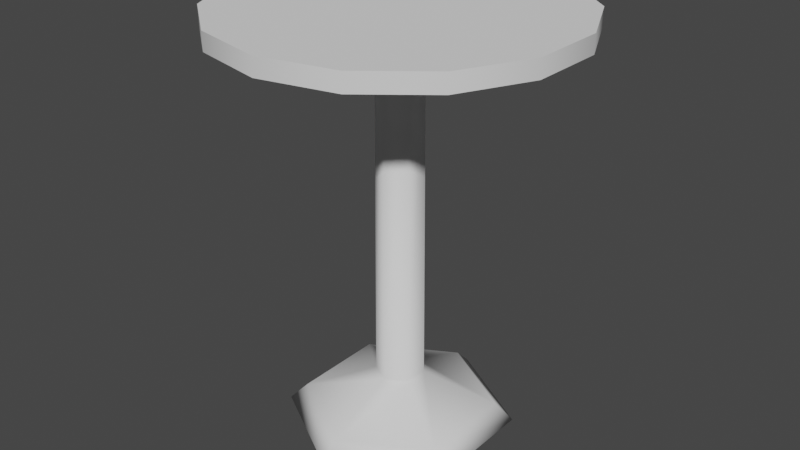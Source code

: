 # Source: roundchair001.blend  (saved by Blender 3.4.6; exported with 4.5.12 LTS)
import bpy
from mathutils import Matrix  # noqa: F401  (used for matrix-valued properties, if any)

bpy.ops.wm.read_factory_settings(use_empty=True)
scene = bpy.context.scene
scene.name = 'Scene'

# ---- collections
col_collection = bpy.data.collections.new('Collection'); scene.collection.children.link(col_collection)

# ---- node groups
ng_auto_smooth = bpy.data.node_groups.new('Auto Smooth', 'GeometryNodeTree')
_s = ng_auto_smooth.interface.new_socket(name='Geometry', in_out='OUTPUT', socket_type='NodeSocketGeometry')
_s = ng_auto_smooth.interface.new_socket(name='Geometry', in_out='INPUT', socket_type='NodeSocketGeometry')
_s = ng_auto_smooth.interface.new_socket(name='Angle', in_out='INPUT', socket_type='NodeSocketFloat')
_s.subtype = 'ANGLE'
_s.min_value = 0.0
_s.max_value = 3.142
ng_auto_smooth.is_modifier = True
_N = ng_auto_smooth.nodes; _L = ng_auto_smooth.links
n0 = _N.new('NodeGroupOutput'); n0.name = 'Group Output'; n0.location = (480, -100)
n1 = _N.new('NodeGroupInput'); n1.name = 'Group Input'; n1.location = (-420, -300)
n2 = _N.new('NodeGroupInput'); n2.name = 'Group Input.001'; n2.location = (-60, -100)
n3 = _N.new('GeometryNodeSetShadeSmooth'); n3.name = 'Set Shade Smooth'; n3.location = (120, -100)
n3.domain = 'EDGE'
n4 = _N.new('GeometryNodeSetShadeSmooth'); n4.name = 'Set Shade Smooth.001'; n4.location = (300, -100)
n5 = _N.new('GeometryNodeInputMeshEdgeAngle'); n5.name = 'Edge Angle'; n5.location = (-420, -220)
n6 = _N.new('GeometryNodeInputEdgeSmooth'); n6.name = 'Is Edge Smooth'; n6.location = (-60, -160)
n7 = _N.new('GeometryNodeInputShadeSmooth'); n7.name = 'Is Face Smooth'; n7.location = (-240, -340)
n8 = _N.new('FunctionNodeBooleanMath'); n8.name = 'Boolean Math'; n8.location = (-60, -220)
n9 = _N.new('FunctionNodeCompare'); n9.name = 'Compare'; n9.location = (-240, -180)
n9.operation = 'LESS_EQUAL'
_L.new(n5.outputs[0], n9.inputs[0])
_L.new(n4.outputs[0], n0.inputs[0])
_L.new(n1.outputs[1], n9.inputs[1])
_L.new(n9.outputs[0], n8.inputs[0])
_L.new(n7.outputs[0], n8.inputs[1])
_L.new(n2.outputs[0], n3.inputs[0])
_L.new(n6.outputs[0], n3.inputs[1])
_L.new(n3.outputs[0], n4.inputs[0])
_L.new(n8.outputs[0], n3.inputs[2])
n0.is_active_output = True

# ---- world
world_world = bpy.data.worlds.new('World'); scene.world = world_world
world_world.use_nodes = True; world_world.node_tree.nodes.clear()
_N = world_world.node_tree.nodes; _L = world_world.node_tree.links
n0 = _N.new('ShaderNodeOutputWorld'); n0.name = 'World Output'; n0.location = (300, 300)
n1 = _N.new('ShaderNodeBackground'); n1.name = 'Background'; n1.location = (10, 300)
n1.inputs[0].default_value = (0.05088, 0.05088, 0.05088, 1.0)
_L.new(n1.outputs[0], n0.inputs[0])
n0.is_active_output = True
world_world.color = (0.05088, 0.05088, 0.05088)
world_world.use_sun_shadow = False
world_world.sun_shadow_jitter_overblur = 0.0

# ---- meshes
me_cylinder = bpy.data.meshes.new('Cylinder')
me_cylinder.from_pydata([(0.0, 1.0, -0.025), (0.0, 1.0, 0.025), (0.4339, 0.901, -0.025), (0.4339, 0.901, 0.025), (0.7818, 0.6235, -0.025), (0.7818, 0.6235, 0.025), (0.9749, 0.2225, -0.025), (0.9749, 0.2225, 0.025), (0.9749, -0.2225, -0.025), (0.9749, -0.2225, 0.025), (0.7818, -0.6235, -0.025), (0.7818, -0.6235, 0.025), (0.4339, -0.901, -0.025), (0.4339, -0.901, 0.025), (0.0, -1.0, -0.025), (0.0, -1.0, 0.025), (-0.4339, -0.901, -0.025), (-0.4339, -0.901, 0.025), (-0.7818, -0.6235, -0.025), (-0.7818, -0.6235, 0.025), (-0.9749, -0.2225, -0.025), (-0.9749, -0.2225, 0.025), (-0.9749, 0.2225, -0.025), (-0.9749, 0.2225, 0.025), (-0.7818, 0.6235, -0.025), (-0.7818, 0.6235, 0.025), (-0.4339, 0.901, -0.025), (-0.4339, 0.901, 0.025)], [], [(0, 1, 3, 2), (2, 3, 5, 4), (4, 5, 7, 6), (6, 7, 9, 8), (8, 9, 11, 10), (10, 11, 13, 12), (12, 13, 15, 14), (14, 15, 17, 16), (16, 17, 19, 18), (18, 19, 21, 20), (20, 21, 23, 22), (22, 23, 25, 24), (3, 1, 27, 25, 23, 21, 19, 17, 15, 13, 11, 9, 7, 5), (24, 25, 27, 26), (26, 27, 1, 0), (0, 2, 4, 6, 8, 10, 12, 14, 16, 18, 20, 22, 24, 26)])
me_cylinder.polygons.foreach_set('use_smooth', [True] * 16)
_uv = me_cylinder.uv_layers.new(name='UVMap')
_uv.uv.foreach_set('vector', [1.0, 0.5, 1.0, 1.0, 0.9286, 1.0, 0.9286, 0.5, 0.9286, 0.5, 0.9286, 1.0, 0.8571, 1.0, 0.8571, 0.5, 0.8571, 0.5, 0.8571, 1.0, 0.7857, 1.0, 0.7857, 0.5, 0.7857, 0.5, 0.7857, 1.0, 0.7143, 1.0, 0.7143, 0.5, 0.7143, 0.5, 0.7143, 1.0, 0.6429, 1.0, 0.6429, 0.5, 0.6429, 0.5, 0.6429, 1.0, 0.5714, 1.0, 0.5714, 0.5, 0.5714, 0.5, 0.5714, 1.0, 0.5, 1.0, 0.5, 0.5, 0.5, 0.5, 0.5, 1.0, 0.4286, 1.0, 0.4286, 0.5, 0.4286, 0.5, 0.4286, 1.0, 0.3571, 1.0, 0.3571, 0.5, 0.3571, 0.5, 0.3571, 1.0, 0.2857, 1.0, 0.2857, 0.5, 0.2857, 0.5, 0.2857, 1.0, 0.2143, 1.0, 0.2143, 0.5, 0.2143, 0.5, 0.2143, 1.0, 0.1429, 1.0, 0.1429, 0.5, 0.3541, 0.4662, 0.25, 0.49, 0.1459, 0.4662, 0.06236, 0.3996, 0.01602, 0.3034, 0.01602, 0.1966, 0.06236, 0.1004, 0.1459, 0.03377, 0.25, 0.01, 0.3541, 0.03377, 0.4376, 0.1004, 0.484, 0.1966, 0.484, 0.3034, 0.4376, 0.3996, 0.1429, 0.5, 0.1429, 1.0, 0.07143, 1.0, 0.07143, 0.5, 0.07143, 0.5, 0.07143, 1.0, -1.341e-07, 1.0, -1.341e-07, 0.5, 0.75, 0.49, 0.8541, 0.4662, 0.9376, 0.3996, 0.984, 0.3034, 0.984, 0.1966, 0.9376, 0.1004, 0.8541, 0.03377, 0.75, 0.01, 0.6459, 0.03377, 0.5624, 0.1004, 0.516, 0.1966, 0.516, 0.3034, 0.5624, 0.3996, 0.6459, 0.4662])
me_cylinder.update()
me_cylinder_001 = bpy.data.meshes.new('Cylinder.001')
me_cylinder_001.from_pydata([(0.0, 0.3202, -0.025), (0.0, 0.2701, 0.025), (0.2773, 0.1601, -0.025), (0.2339, 0.1351, 0.025), (0.2773, -0.1601, -0.025), (0.2339, -0.1351, 0.025), (0.0, -0.3202, -0.025), (0.0, -0.2701, 0.025), (-0.2773, -0.1601, -0.025), (-0.2339, -0.1351, 0.025), (-0.2773, 0.1601, -0.025), (-0.2339, 0.1351, 0.025), (0.0586, 0.03383, 0.1097), (-7.52e-11, 0.06767, 0.1097), (0.0586, -0.03383, 0.1097), (-7.52e-11, -0.06767, 0.1097), (-0.0586, -0.03383, 0.1097), (-0.0586, 0.03383, 0.1097), (0.05433, 0.03137, 1.13), (7.501e-08, 0.06274, 1.13), (0.05433, -0.03137, 1.13), (7.501e-08, -0.06274, 1.13), (-0.05433, -0.03137, 1.13), (-0.05433, 0.03137, 1.13)], [], [(0, 1, 3, 2), (2, 3, 5, 4), (4, 5, 7, 6), (6, 7, 9, 8), (9, 7, 15, 16), (8, 9, 11, 10), (10, 11, 1, 0), (0, 2, 4, 6, 8, 10), (17, 16, 22, 23), (5, 3, 12, 14), (11, 9, 16, 17), (3, 1, 13, 12), (7, 5, 14, 15), (1, 11, 17, 13), (15, 14, 20, 21), (12, 13, 19, 18), (13, 17, 23, 19), (16, 15, 21, 22), (14, 12, 18, 20)])
me_cylinder_001.polygons.foreach_set('use_smooth', [True] * 19)
_uv = me_cylinder_001.uv_layers.new(name='UVMap')
_uv.uv.foreach_set('vector', [1.0, 0.5, 1.0, 1.0, 0.8333, 1.0, 0.8333, 0.5, 0.8333, 0.5, 0.8333, 1.0, 0.6667, 1.0, 0.6667, 0.5, 0.6667, 0.5, 0.6667, 1.0, 0.5, 1.0, 0.5, 0.5, 0.5, 0.5, 0.5, 1.0, 0.3333, 1.0, 0.3333, 0.5, 0.3333, 1.0, 0.5, 1.0, 0.5, 1.0, 0.3333, 1.0, 0.3333, 0.5, 0.3333, 1.0, 0.1667, 1.0, 0.1667, 0.5, 0.1667, 0.5, 0.1667, 1.0, -8.941e-08, 1.0, -8.941e-08, 0.5, 0.75, 0.49, 0.9578, 0.37, 0.9578, 0.13, 0.75, 0.01, 0.5422, 0.13, 0.5422, 0.37, 0.1667, 1.0, 0.3333, 1.0, 0.3333, 1.0, 0.1667, 1.0, 0.6667, 1.0, 0.8333, 1.0, 0.8333, 1.0, 0.6667, 1.0, 0.1667, 1.0, 0.3333, 1.0, 0.3333, 1.0, 0.1667, 1.0, 0.8333, 1.0, 1.0, 1.0, 1.0, 1.0, 0.8333, 1.0, 0.5, 1.0, 0.6667, 1.0, 0.6667, 1.0, 0.5, 1.0, -8.941e-08, 1.0, 0.1667, 1.0, 0.1667, 1.0, -8.941e-08, 1.0, 0.5, 1.0, 0.6667, 1.0, 0.6667, 1.0, 0.5, 1.0, 0.8333, 1.0, 1.0, 1.0, 1.0, 1.0, 0.8333, 1.0, -8.941e-08, 1.0, 0.1667, 1.0, 0.1667, 1.0, -8.941e-08, 1.0, 0.3333, 1.0, 0.5, 1.0, 0.5, 1.0, 0.3333, 1.0, 0.6667, 1.0, 0.8333, 1.0, 0.8333, 1.0, 0.6667, 1.0])
me_cylinder_001.update()

# ---- objects
ob_chairtop = bpy.data.objects.new('chairtop', me_cylinder)
ob_chairleg = bpy.data.objects.new('chairleg', me_cylinder_001)

# ---- transforms, parenting, visibility, modifiers, constraints
ob_chairtop.location = (0.0, 0.0, 0.894)
ob_chairtop.scale = (0.3685, 0.3685, 0.7618)
_m = ob_chairtop.modifiers.new('Auto Smooth', 'NODES')
_m.node_group = ng_auto_smooth
_gi = [s.identifier for s in ng_auto_smooth.interface.items_tree if s.item_type == 'SOCKET' and s.in_out == 'INPUT']
_m[_gi[1]] = 0.5236  # Angle
ob_chairleg.location = (0.0, 0.0, 0.03809)
ob_chairleg.scale = (0.7618, 0.7618, 0.7618)

# ---- collection membership
col_collection.objects.link(ob_chairtop)
col_collection.objects.link(ob_chairleg)

# ---- scene / render settings (as saved in the file)
scene.frame_start = 1; scene.frame_end = 250; scene.frame_set(1)
scene.render.engine = 'BLENDER_EEVEE_NEXT'
scene.cycles.sampling_pattern = 'TABULATED_SOBOL'
scene.cycles.use_light_tree = False
scene.view_settings.view_transform = 'Filmic'
bpy.context.view_layer.update()

# ---- added for rendering (the .blend has no active camera and no usable light): camera, sun
cam_auto = bpy.data.cameras.new('AutoCamera')
cam_auto.lens = 50.0
cam_auto.sensor_width = 36.0
cam_auto.clip_end = 1000.0
ob_auto_camera = bpy.data.objects.new('AutoCamera', cam_auto)
scene.collection.objects.link(ob_auto_camera)
ob_auto_camera.location = (1.26134, -1.51361, 1.47514)
ob_auto_camera.rotation_euler = (1.09748, -7.21219e-08, 0.694738)
scene.camera = ob_auto_camera
light_auto_sun = bpy.data.lights.new('AutoSun', 'SUN')
light_auto_sun.energy = 3.0
light_auto_sun.angle = 0.0523599
ob_auto_sun = bpy.data.objects.new('AutoSun', light_auto_sun)
scene.collection.objects.link(ob_auto_sun)
ob_auto_sun.rotation_euler = (0.872665, 0.174533, 0.523599)
bpy.context.view_layer.update()
